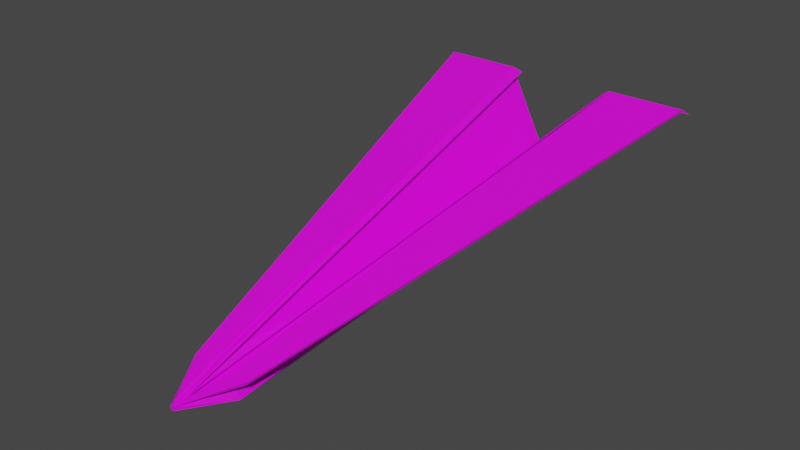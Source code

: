# Source: Floater.blend  (saved by Blender 3.6.11; exported with 4.5.12 LTS)
import bpy
from mathutils import Matrix  # noqa: F401  (used for matrix-valued properties, if any)

bpy.ops.wm.read_factory_settings(use_empty=True)
scene = bpy.context.scene
scene.name = 'Scene'

# ---- collections
col_collection = bpy.data.collections.new('Collection'); scene.collection.children.link(col_collection)

# ---- images (referenced by path relative to the original .blend; pixels are not part of the script)
import os
ASSET_DIR = os.environ.get("B2B_ASSET_DIR", "")  # directory of the original .blend (textures are referenced by path, not embedded)
HERE = os.path.dirname(os.path.abspath(__file__))  # packed textures are extracted next to this script under _unpacked/

def load_image(name, relpath, width, height, colorspace="sRGB"):
    """Load a texture the original file referenced (path relative to the .blend, or extracted next to this script)."""
    p = next((c for c in (os.path.join(HERE, relpath), os.path.join(ASSET_DIR, relpath)) if relpath and os.path.exists(c)), "")
    if p:
        img = bpy.data.images.load(p, check_existing=True)
        img.name = name
    else:  # same state as the original file: an image datablock whose file is absent (Cycles renders it pink)
        img = bpy.data.images.new(name, width, height)
        img.source = "FILE"
        img.filepath = "//" + (relpath or name)
    img.colorspace_settings.name = colorspace
    return img
img_floater_psd = load_image('floater.psd', 'floater.psd', 1024, 1024, 'sRGB')

# ---- materials (node trees are filled in below, after node groups)
mat_material = bpy.data.materials.new('Material')
mat_material.alpha_threshold = 0.0
mat_material.use_transparent_shadow = False
mat_material.roughness = 0.5
mat_material.line_color = (0.0, 0.0, 0.0, 1.0)

# ---- material node trees
mat_material.use_nodes = True; mat_material.node_tree.nodes.clear()
_N = mat_material.node_tree.nodes; _L = mat_material.node_tree.links
n0 = _N.new('ShaderNodeOutputMaterial'); n0.name = 'Material Output'; n0.location = (300, 300)
n1 = _N.new('ShaderNodeBsdfPrincipled'); n1.name = 'Principled BSDF'; n1.location = (10, 300)
n1.distribution = 'GGX'
n1.subsurface_method = 'RANDOM_WALK_SKIN'
n1.inputs[3].default_value = 1.45
n1.inputs[27].default_value = (0.0, 0.0, 0.0, 1.0)
n1.inputs[28].default_value = 1.0
n2 = _N.new('ShaderNodeTexImage'); n2.name = 'Image Texture'; n2.location = (-280, 280)
n2.image = img_floater_psd
_L.new(n1.outputs[0], n0.inputs[0])
_L.new(n2.outputs[0], n1.inputs[0])
n0.is_active_output = True

# ---- world
world_world = bpy.data.worlds.new('World'); scene.world = world_world
world_world.use_nodes = True; world_world.node_tree.nodes.clear()
_N = world_world.node_tree.nodes; _L = world_world.node_tree.links
n0 = _N.new('ShaderNodeOutputWorld'); n0.name = 'World Output'; n0.location = (300, 300)
n1 = _N.new('ShaderNodeBackground'); n1.name = 'Background'; n1.location = (10, 300)
n1.inputs[0].default_value = (0.05088, 0.05088, 0.05088, 1.0)
_L.new(n1.outputs[0], n0.inputs[0])
n0.is_active_output = True
world_world.color = (0.05088, 0.05088, 0.05088)
world_world.use_sun_shadow = False
world_world.sun_shadow_jitter_overblur = 0.0

# ---- meshes
me_cube = bpy.data.meshes.new('Cube')
me_cube.from_pydata([(0.4888, 1.0, 1.0), (0.2746, 1.0, 0.3826), (0.09807, -3.028, 0.0921), (0.1704, -3.028, -0.0921), (-0.4907, 1.0, 1.0), (-0.2914, 1.0, 0.3815), (-0.09997, -3.028, 0.0921), (-0.009608, -3.028, -0.0921), (0.0, 1.0, 0.009334), (0.0, -3.028, -0.005945), (0.0, -3.028, -0.0921), (0.0, 1.0, 0.0394), (-0.01449, -3.45, -0.01449), (-0.01449, -3.45, 0.01449), (0.01449, -3.45, 0.01449), (0.01449, -3.45, -0.01449), (0.0, -3.45, 0.01449), (0.0, -3.45, -0.01449), (1.171, 1.0, 1.0), (0.2628, -3.028, 0.0921), (0.01463, -3.45, 0.01449), (1.171, 1.0, 1.0), (0.2628, -3.028, 0.0921), (0.01931, -3.45, 0.01449), (-1.156, 1.0, 1.0), (-0.2485, -3.028, 0.0921), (-0.003155, -3.45, 0.01449), (0.4453, 1.003, 0.9741), (-0.3949, 1.003, 0.9741), (1.236, 1.003, 0.9741), (1.162, 1.003, 0.9741), (0.2542, -3.025, 0.06621), (-0.02022, -3.447, -0.0114), (-1.091, 1.003, 0.9741), (-0.1827, -3.025, 0.06621), (0.007462, -3.447, -0.0114)], [], [(11, 4, 6, 9), (9, 6, 13, 16), (7, 6, 4, 5), (8, 1, 3, 10), (1, 0, 2, 3), (8, 11, 0, 1), (5, 4, 11, 8), (5, 8, 10, 7), (10, 3, 15, 17), (0, 11, 9, 2), (17, 16, 13, 12), (15, 14, 16, 17), (3, 2, 14, 15), (2, 9, 16, 14), (7, 10, 17, 12), (6, 7, 12, 13), (2, 14, 20, 19), (0, 2, 19, 18), (19, 20, 23, 22), (18, 19, 22, 21), (6, 25, 26, 13), (4, 24, 25, 6), (25, 24, 33, 34), (22, 23, 32, 31), (0, 18, 29, 27), (26, 25, 34, 35), (21, 22, 31, 30), (24, 4, 28, 33), (27, 29, 30, 31, 32), (33, 28, 35, 34), (23, 0, 27, 32), (35, 28, 4, 26)])
_uv = me_cube.uv_layers.new(name='UVMap')
_uv.uv.foreach_set('vector', [0.8577, 5.201e-09, 1.0, 2.725e-09, 0.8739, 0.587, 0.8596, 0.5872, 0.8596, 0.5872, 0.8739, 0.587, 0.8635, 0.6487, 0.8634, 0.6486, 0.7554, 0.6001, 0.7334, 0.5963, 0.7326, 1.372e-08, 0.8104, 0.01374, 0.5823, 0.0326, 0.6341, 0.02014, 0.6919, 0.6091, 0.6925, 0.6095, 0.6341, 0.02014, 0.7206, -3.204e-09, 0.7186, 0.6037, 0.6919, 0.6091, 0.6414, 0.8113, 0.6414, 0.8069, 0.7013, 0.6671, 0.67, 0.757, 0.6113, 0.7571, 0.5823, 0.6671, 0.6414, 0.8069, 0.6414, 0.8113, 0.8104, 0.01374, 0.8539, 0.02114, 0.7583, 0.6008, 0.7554, 0.6001, 0.4353, 0.6678, 0.4487, 0.6675, 0.4374, 0.7279, 0.4353, 0.728, 0.4353, -1.491e-08, 0.5823, 0.03524, 0.4529, 0.6083, 0.4387, 0.6049, 0.4508, 0.6717, 0.4508, 0.6675, 0.4529, 0.6675, 0.4529, 0.6717, 0.4487, 0.6717, 0.4487, 0.6675, 0.4508, 0.6675, 0.4508, 0.6717, 0.6919, 0.6091, 0.7186, 0.6037, 0.7206, 0.6662, 0.7165, 0.6671, 0.4387, 0.6049, 0.4529, 0.6083, 0.4359, 0.6675, 0.4353, 0.6673, 0.7013, 0.6671, 0.7121, 0.6691, 0.7013, 0.7276, 0.7034, 0.7279, 0.7334, 0.5963, 0.7554, 0.6001, 0.7367, 0.6595, 0.7326, 0.6587, 0.03462, 0.6221, 0.02189, 0.6833, 0.02187, 0.6833, 7.062e-08, 0.6145, 0.1083, 0.0239, 0.03462, 0.6221, 7.062e-08, 0.6145, -7.494e-09, 3.396e-08, 7.062e-08, 0.6145, 0.02187, 0.6833, 0.02121, 0.6832, 7.062e-08, 0.6145, 0.4529, 0.6675, 0.4529, 0.6675, 0.4529, 0.6675, 0.4529, 0.6675, 0.1819, 0.6218, 0.2152, 0.6145, 0.1937, 0.6832, 0.1954, 0.6829, 0.1083, 0.0236, 0.2152, 1.59e-08, 0.2152, 0.6145, 0.1819, 0.6218, 0.2152, 0.6137, 0.2152, 2.974e-09, 0.2249, 0.002143, 0.2249, 0.6158, 0.7244, 0.6058, 0.7275, 0.6694, 0.724, 0.6699, 0.7206, 0.6062, 0.7326, 0.7799, 0.7326, 0.6691, 0.7364, 0.6595, 0.7364, 0.7749, 0.2363, 0.6826, 0.2152, 0.6137, 0.2249, 0.6158, 0.2382, 0.6829, 0.7275, 1.203e-09, 0.7244, 0.6058, 0.7206, 0.6062, 0.7238, 0.0003477, 0.7364, 0.7705, 0.7364, 0.661, 0.7402, 0.6595, 0.7402, 0.7609, 0.3233, 0.02544, 0.4353, -2.594e-08, 0.4248, 0.00239, 0.4353, 0.613, 0.4107, 0.6825, 0.2249, 0.002143, 0.3233, 0.02498, 0.2382, 0.6829, 0.2249, 0.6158, 0.7275, 0.6673, 0.7303, 4.574e-05, 0.7326, -9.746e-09, 0.7326, 0.6681, 0.8539, 0.6632, 0.8539, 0.0003246, 0.8577, 1.92e-08, 0.8577, 0.6628])
me_cube.materials.append(mat_material)
me_cube.use_mirror_vertex_groups = False
me_cube.update()

# ---- objects
ob_cube = bpy.data.objects.new('Cube', me_cube)

# ---- transforms, parenting, visibility, modifiers, constraints
ob_cube.location = (0.0, 0.0, 0.0)
ob_cube.lock_rotations_4d = False
ob_cube.empty_display_type = 'ARROWS'
ob_cube.lineart.crease_threshold = 0.0

# ---- collection membership
col_collection.objects.link(ob_cube)

# ---- scene / render settings (as saved in the file)
scene.frame_start = 1; scene.frame_end = 250; scene.frame_set(54)
scene.render.engine = 'BLENDER_EEVEE_NEXT'
scene.cycles.sampling_pattern = 'TABULATED_SOBOL'
scene.view_settings.view_transform = 'Filmic'
bpy.context.view_layer.update()

# ---- added for rendering (the .blend has no active camera and no usable light): camera, sun
cam_auto = bpy.data.cameras.new('AutoCamera')
cam_auto.lens = 50.0
cam_auto.sensor_width = 36.0
cam_auto.clip_end = 1000.0
ob_auto_camera = bpy.data.objects.new('AutoCamera', cam_auto)
scene.collection.objects.link(ob_auto_camera)
ob_auto_camera.location = (4.82542, -6.96583, 4.28224)
ob_auto_camera.rotation_euler = (1.09748, -7.21219e-08, 0.694738)
scene.camera = ob_auto_camera
light_auto_sun = bpy.data.lights.new('AutoSun', 'SUN')
light_auto_sun.energy = 3.0
light_auto_sun.angle = 0.0523599
ob_auto_sun = bpy.data.objects.new('AutoSun', light_auto_sun)
scene.collection.objects.link(ob_auto_sun)
ob_auto_sun.rotation_euler = (0.872665, 0.174533, 0.523599)
bpy.context.view_layer.update()
